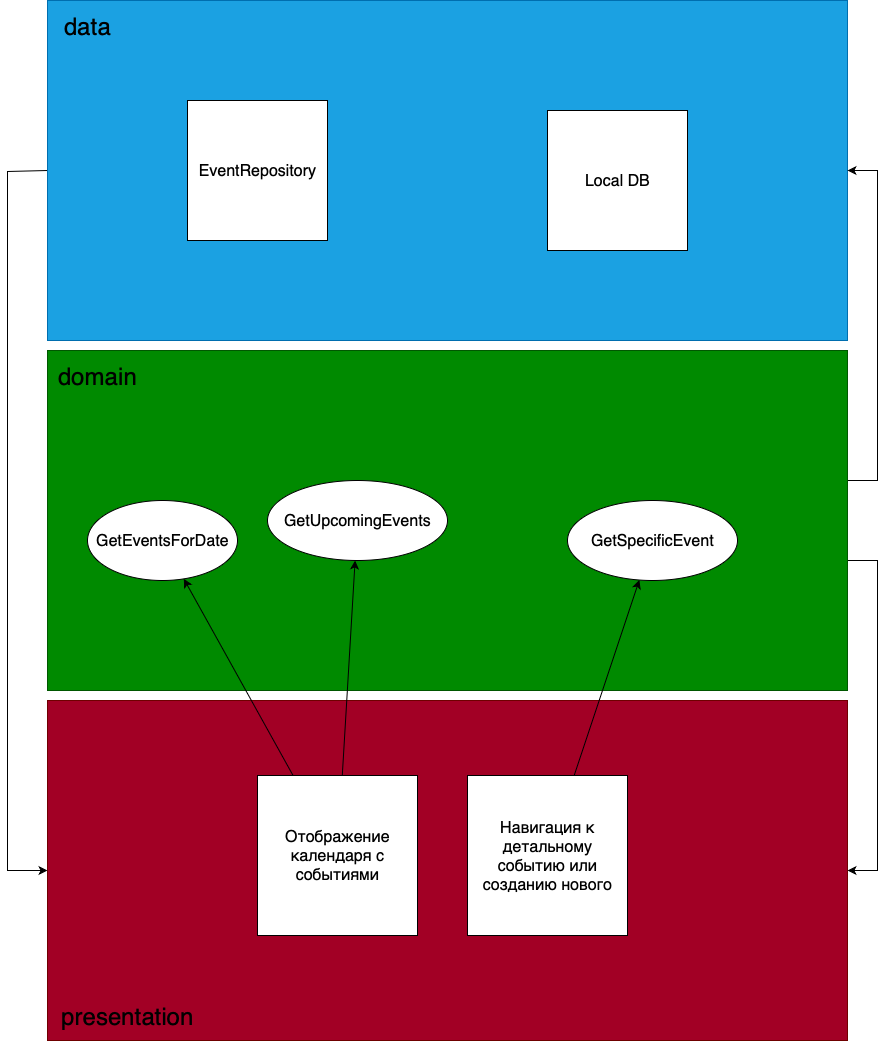

The diagram above was exported from draw.io. Its source (the exported page's mxGraphModel, read from the mxfile embedded in the PNG):
<mxGraphModel dx="2167" dy="1293" grid="1" gridSize="10" guides="1" tooltips="1" connect="1" arrows="1" fold="1" page="1" pageScale="1" pageWidth="3300" pageHeight="4681" math="0" shadow="0">
  <root>
    <mxCell id="0" />
    <mxCell id="1" parent="0" />
    <mxCell id="e1O7gNXw78wsYPaEBOJ4-91" style="edgeStyle=orthogonalEdgeStyle;rounded=0;orthogonalLoop=1;jettySize=auto;html=1;entryX=0;entryY=0.5;entryDx=0;entryDy=0;exitX=0;exitY=0.5;exitDx=0;exitDy=0;" edge="1" parent="1" source="e1O7gNXw78wsYPaEBOJ4-74" target="e1O7gNXw78wsYPaEBOJ4-76">
      <mxGeometry relative="1" as="geometry">
        <mxPoint x="69.91" y="250" as="sourcePoint" />
        <mxPoint x="69.91" y="950" as="targetPoint" />
        <Array as="points">
          <mxPoint x="40" y="251" />
          <mxPoint x="40" y="950" />
        </Array>
      </mxGeometry>
    </mxCell>
    <mxCell id="e1O7gNXw78wsYPaEBOJ4-74" value="" style="rounded=0;whiteSpace=wrap;html=1;fillColor=light-dark(#1BA1E2,#5E96C4);fontColor=#ffffff;strokeColor=#006EAF;" vertex="1" parent="1">
      <mxGeometry x="80" y="80" width="800" height="340" as="geometry" />
    </mxCell>
    <mxCell id="e1O7gNXw78wsYPaEBOJ4-92" style="edgeStyle=orthogonalEdgeStyle;rounded=0;orthogonalLoop=1;jettySize=auto;html=1;entryX=1;entryY=0.5;entryDx=0;entryDy=0;exitX=1;exitY=0.5;exitDx=0;exitDy=0;" edge="1" parent="1" source="e1O7gNXw78wsYPaEBOJ4-75" target="e1O7gNXw78wsYPaEBOJ4-74">
      <mxGeometry relative="1" as="geometry">
        <Array as="points">
          <mxPoint x="880" y="560" />
          <mxPoint x="910" y="560" />
          <mxPoint x="910" y="250" />
        </Array>
      </mxGeometry>
    </mxCell>
    <mxCell id="e1O7gNXw78wsYPaEBOJ4-93" style="edgeStyle=orthogonalEdgeStyle;rounded=0;orthogonalLoop=1;jettySize=auto;html=1;entryX=1;entryY=0.5;entryDx=0;entryDy=0;exitX=1;exitY=0.5;exitDx=0;exitDy=0;" edge="1" parent="1" source="e1O7gNXw78wsYPaEBOJ4-75" target="e1O7gNXw78wsYPaEBOJ4-76">
      <mxGeometry relative="1" as="geometry">
        <Array as="points">
          <mxPoint x="880" y="640" />
          <mxPoint x="910" y="640" />
          <mxPoint x="910" y="950" />
        </Array>
      </mxGeometry>
    </mxCell>
    <mxCell id="e1O7gNXw78wsYPaEBOJ4-75" value="" style="rounded=0;whiteSpace=wrap;html=1;fillColor=light-dark(#008A00,#77BA78);fontColor=#ffffff;strokeColor=#005700;" vertex="1" parent="1">
      <mxGeometry x="80" y="430" width="800" height="340" as="geometry" />
    </mxCell>
    <mxCell id="e1O7gNXw78wsYPaEBOJ4-76" value="" style="rounded=0;whiteSpace=wrap;html=1;fillColor=#a20025;fontColor=#ffffff;strokeColor=#6F0000;" vertex="1" parent="1">
      <mxGeometry x="80" y="780" width="800" height="340" as="geometry" />
    </mxCell>
    <mxCell id="e1O7gNXw78wsYPaEBOJ4-78" value="&lt;span style=&quot;color: light-dark(rgb(0, 0, 0), rgb(0, 0, 0));&quot;&gt;&lt;font style=&quot;font-size: 24px;&quot;&gt;data&lt;/font&gt;&lt;/span&gt;" style="text;html=1;align=center;verticalAlign=middle;whiteSpace=wrap;rounded=0;" vertex="1" parent="1">
      <mxGeometry x="90" y="90" width="60" height="30" as="geometry" />
    </mxCell>
    <mxCell id="e1O7gNXw78wsYPaEBOJ4-79" value="&lt;span style=&quot;color: light-dark(rgb(0, 0, 0), rgb(0, 0, 0));&quot;&gt;&lt;font style=&quot;font-size: 24px;&quot;&gt;domain&lt;/font&gt;&lt;/span&gt;" style="text;html=1;align=center;verticalAlign=middle;whiteSpace=wrap;rounded=0;" vertex="1" parent="1">
      <mxGeometry x="100" y="440" width="60" height="30" as="geometry" />
    </mxCell>
    <mxCell id="e1O7gNXw78wsYPaEBOJ4-80" value="&lt;span style=&quot;color: light-dark(rgb(0, 0, 0), rgb(0, 0, 0));&quot;&gt;&lt;font style=&quot;font-size: 24px;&quot;&gt;presentation&lt;/font&gt;&lt;/span&gt;" style="text;html=1;align=center;verticalAlign=middle;whiteSpace=wrap;rounded=0;" vertex="1" parent="1">
      <mxGeometry x="130" y="1080" width="60" height="30" as="geometry" />
    </mxCell>
    <mxCell id="e1O7gNXw78wsYPaEBOJ4-87" style="rounded=0;orthogonalLoop=1;jettySize=auto;html=1;" edge="1" parent="1" source="e1O7gNXw78wsYPaEBOJ4-81" target="e1O7gNXw78wsYPaEBOJ4-84">
      <mxGeometry relative="1" as="geometry" />
    </mxCell>
    <mxCell id="e1O7gNXw78wsYPaEBOJ4-88" style="rounded=0;orthogonalLoop=1;jettySize=auto;html=1;" edge="1" parent="1" source="e1O7gNXw78wsYPaEBOJ4-81" target="e1O7gNXw78wsYPaEBOJ4-85">
      <mxGeometry relative="1" as="geometry" />
    </mxCell>
    <mxCell id="e1O7gNXw78wsYPaEBOJ4-81" value="&lt;span style=&quot;caret-color: rgb(0, 0, 0); color: rgb(0, 0, 0); font-size: medium;&quot;&gt;Отображение календаря с событиями&lt;/span&gt;" style="whiteSpace=wrap;html=1;aspect=fixed;align=center;" vertex="1" parent="1">
      <mxGeometry x="290" y="855" width="160" height="160" as="geometry" />
    </mxCell>
    <mxCell id="e1O7gNXw78wsYPaEBOJ4-89" style="rounded=0;orthogonalLoop=1;jettySize=auto;html=1;" edge="1" parent="1" source="e1O7gNXw78wsYPaEBOJ4-83" target="e1O7gNXw78wsYPaEBOJ4-86">
      <mxGeometry relative="1" as="geometry" />
    </mxCell>
    <mxCell id="e1O7gNXw78wsYPaEBOJ4-83" value="&lt;span style=&quot;caret-color: rgb(0, 0, 0); color: rgb(0, 0, 0); font-size: medium;&quot;&gt;Навигация к детальному событию или созданию нового&lt;/span&gt;" style="whiteSpace=wrap;html=1;aspect=fixed;align=center;" vertex="1" parent="1">
      <mxGeometry x="500" y="855" width="160" height="160" as="geometry" />
    </mxCell>
    <mxCell id="e1O7gNXw78wsYPaEBOJ4-84" value="&lt;font style=&quot;font-size: 16px;&quot;&gt;GetEventsForDate&lt;/font&gt;" style="ellipse;whiteSpace=wrap;html=1;" vertex="1" parent="1">
      <mxGeometry x="120" y="580" width="150" height="80" as="geometry" />
    </mxCell>
    <mxCell id="e1O7gNXw78wsYPaEBOJ4-85" value="&lt;font style=&quot;font-size: 16px;&quot;&gt;GetUpcomingEvents&lt;/font&gt;" style="ellipse;whiteSpace=wrap;html=1;" vertex="1" parent="1">
      <mxGeometry x="300" y="560" width="180" height="80" as="geometry" />
    </mxCell>
    <mxCell id="e1O7gNXw78wsYPaEBOJ4-86" value="&lt;font style=&quot;font-size: 16px;&quot;&gt;GetSpecificEvent&lt;/font&gt;" style="ellipse;whiteSpace=wrap;html=1;" vertex="1" parent="1">
      <mxGeometry x="600" y="580" width="170" height="80" as="geometry" />
    </mxCell>
    <mxCell id="e1O7gNXw78wsYPaEBOJ4-90" value="&lt;span style=&quot;caret-color: rgb(0, 0, 0); color: rgb(0, 0, 0); font-size: medium;&quot;&gt;EventRepository&lt;/span&gt;" style="whiteSpace=wrap;html=1;aspect=fixed;align=center;" vertex="1" parent="1">
      <mxGeometry x="220" y="180" width="140" height="140" as="geometry" />
    </mxCell>
    <mxCell id="e1O7gNXw78wsYPaEBOJ4-94" value="&lt;span style=&quot;caret-color: rgb(0, 0, 0); color: rgb(0, 0, 0); font-size: medium;&quot;&gt;Local DB&lt;/span&gt;" style="whiteSpace=wrap;html=1;aspect=fixed;align=center;" vertex="1" parent="1">
      <mxGeometry x="580" y="190" width="140" height="140" as="geometry" />
    </mxCell>
  </root>
</mxGraphModel>